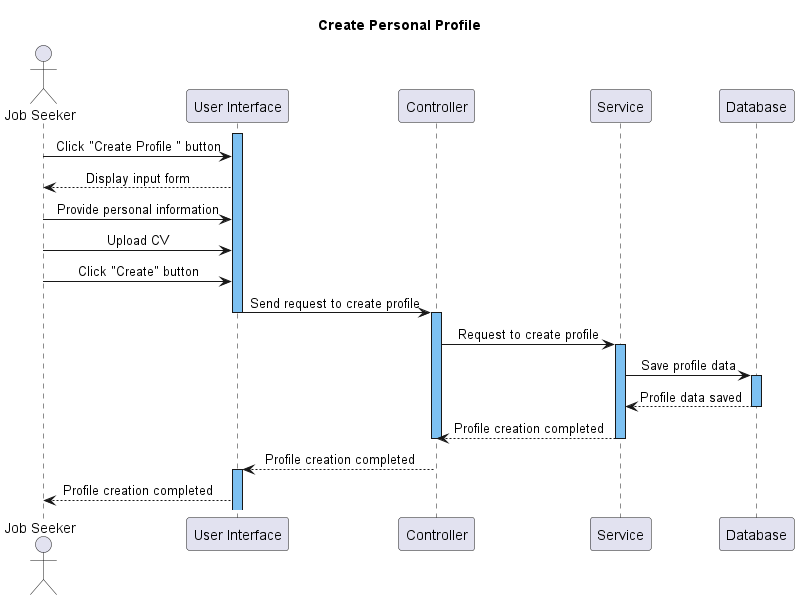

The diagram above was rendered by PlantUML. Its source (embedded in the PNG):
@startuml
title Create Personal Profile
skinparam SequenceMessageAlignment center
!$b = "#7DC1F2"
actor "Job Seeker" as JobSeeker
participant "User Interface" as UI
participant Controller
participant Service
participant "Database" as DB


activate UI $b
JobSeeker -> UI: Click "Create Profile " button
UI --> JobSeeker: Display input form
JobSeeker -> UI: Provide personal information
JobSeeker -> UI: Upload CV
JobSeeker -> UI: Click "Create" button
UI -> Controller: Send request to create profile
deactivate UI
activate Controller $b
Controller -> Service: Request to create profile
activate Service $b

Service -> DB: Save profile data
activate DB $b
DB --> Service: Profile data saved
deactivate DB
Service --> Controller: Profile creation completed
deactivate Service
deactivate Controller
Controller --> UI: Profile creation completed
activate UI $b
UI --> JobSeeker: Profile creation completed


@enduml